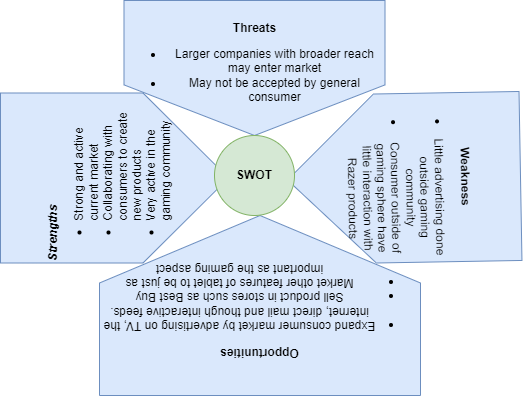

The diagram above was exported from draw.io. Its source (the exported page's mxGraphModel, read from the mxfile embedded in the PNG):
<mxGraphModel dx="1038" dy="556" grid="1" gridSize="10" guides="1" tooltips="1" connect="1" arrows="1" fold="1" page="1" pageScale="1" pageWidth="850" pageHeight="1100" background="none" math="0" shadow="0">
  <root>
    <mxCell id="0" />
    <mxCell id="1" parent="0" />
    <mxCell id="2" value="&lt;b&gt;Threats&lt;/b&gt;&lt;br&gt;&lt;ul&gt;&lt;li&gt;Larger companies with broader reach may enter market&lt;/li&gt;&lt;li&gt;May not be accepted by general consumer&lt;/li&gt;&lt;/ul&gt;" style="shape=offPageConnector;whiteSpace=wrap;html=1;fillColor=#dae8fc;strokeColor=#6c8ebf;" parent="1" vertex="1">
      <mxGeometry x="334.5" y="20" width="261" height="135" as="geometry" />
    </mxCell>
    <mxCell id="3" value="&lt;b&gt;Opportunities&lt;/b&gt;&lt;br&gt;&lt;ul&gt;&lt;li&gt;Expand consumer market by advertising on TV, the internet, direct mail and though interactive feeds.&lt;/li&gt;&lt;li&gt;Sell product in stores such as Best Buy&lt;/li&gt;&lt;li&gt;Market other features of tablet to be just as important as the gaming aspect&lt;/li&gt;&lt;/ul&gt;" style="shape=offPageConnector;whiteSpace=wrap;html=1;rotation=-180;fillColor=#dae8fc;strokeColor=#6c8ebf;" parent="1" vertex="1">
      <mxGeometry x="310" y="235" width="321" height="180" as="geometry" />
    </mxCell>
    <mxCell id="4" value="&lt;b&gt;Weakness&lt;/b&gt;&lt;br&gt;&lt;ul&gt;&lt;li&gt;Little advertising done outside gaming community&lt;/li&gt;&lt;li&gt;Consumer outside of gaming sphere have little interaction with Razer products&lt;/li&gt;&lt;/ul&gt;" style="shape=offPageConnector;whiteSpace=wrap;html=1;rotation=89;fillColor=#dae8fc;strokeColor=#6c8ebf;" parent="1" vertex="1">
      <mxGeometry x="530" y="81" width="169" height="233" as="geometry" />
    </mxCell>
    <mxCell id="5" value="&lt;b&gt;&lt;i&gt;Strengths&lt;/i&gt;&lt;/b&gt;&lt;br&gt;&lt;ul&gt;&lt;li&gt;Strong and active current market&lt;/li&gt;&lt;li&gt;Collaborating with consumers to create new products&lt;/li&gt;&lt;li&gt;Very active in the gaming community&lt;/li&gt;&lt;/ul&gt;" style="shape=offPageConnector;whiteSpace=wrap;html=1;rotation=-90;align=left;fillColor=#dae8fc;strokeColor=#6c8ebf;" parent="1" vertex="1">
      <mxGeometry x="240" y="83.5" width="170" height="228" as="geometry" />
    </mxCell>
    <mxCell id="6" value="&lt;b&gt;SWOT&lt;/b&gt;" style="ellipse;whiteSpace=wrap;html=1;aspect=fixed;fillColor=#d5e8d4;strokeColor=#82b366;" parent="1" vertex="1">
      <mxGeometry x="425" y="155" width="80" height="80" as="geometry" />
    </mxCell>
  </root>
</mxGraphModel>